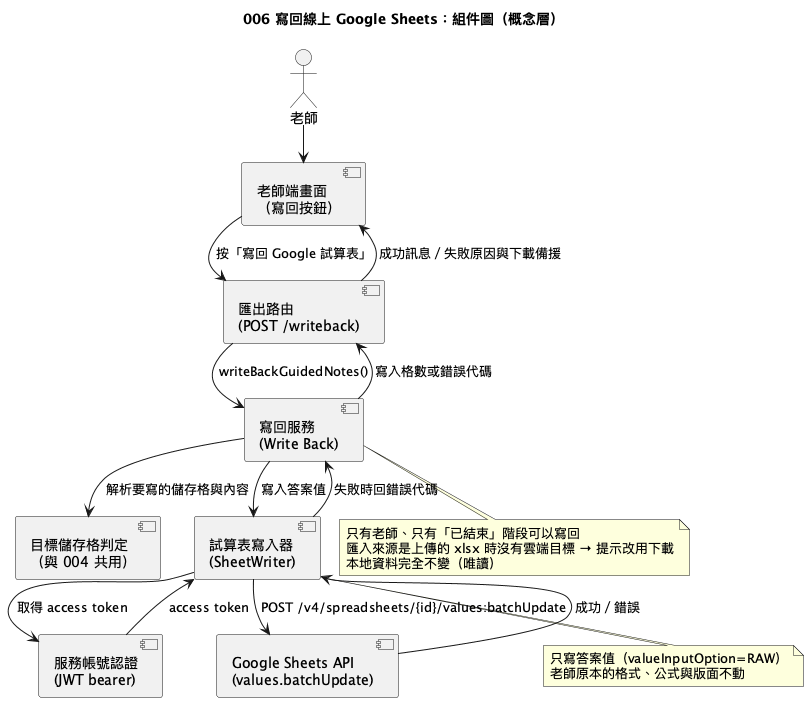

The diagram above was rendered by PlantUML. Its source (embedded in the PNG):
@startuml
!pragma layout smetana
!pragma layout smetana
title 006 寫回線上 Google Sheets：組件圖（概念層）

actor 老師
component "老師端畫面\n（寫回按鈕）" as TeacherUI
component "匯出路由\n(POST /writeback)" as Route
component "寫回服務\n(Write Back)" as Service
component "目標儲存格判定\n（與 004 共用）" as Targets
component "試算表寫入器\n(SheetWriter)" as Writer
component "服務帳號認證\n(JWT bearer)" as Auth
component "Google Sheets API\n(values.batchUpdate)" as Api

老師 --> TeacherUI
TeacherUI --> Route : 按「寫回 Google 試算表」
Route --> Service : writeBackGuidedNotes()
Service --> Targets : 解析要寫的儲存格與內容
Service --> Writer : 寫入答案值
Writer --> Auth : 取得 access token
Auth --> Writer : access token
Writer --> Api : POST /v4/spreadsheets/{id}/values:batchUpdate
Api --> Writer : 成功／錯誤
Writer --> Service : 失敗時回錯誤代碼
Service --> Route : 寫入格數或錯誤代碼
Route --> TeacherUI : 成功訊息／失敗原因與下載備援

note bottom of Service
  只有老師、只有「已結束」階段可以寫回
  匯入來源是上傳的 xlsx 時沒有雲端目標 → 提示改用下載
  本地資料完全不變（唯讀）
end note

note bottom of Writer
  只寫答案值（valueInputOption=RAW）
  老師原本的格式、公式與版面不動
end note
@enduml